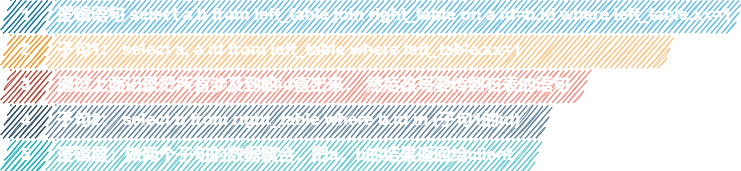

The diagram above was exported from draw.io. Its source (the exported page's mxGraphModel, read from the mxfile embedded in the PNG):
<mxGraphModel dx="1204" dy="634" grid="1" gridSize="10" guides="1" tooltips="1" connect="1" arrows="1" fold="1" page="1" pageScale="1" pageWidth="827" pageHeight="1169" math="0" shadow="0">
  <root>
    <mxCell id="0" />
    <mxCell id="1" parent="0" />
    <mxCell id="2" value="1" style="shape=mxgraph.infographic.parallelogram;dx=5;html=1;fillColor=#10739E;strokeColor=none;shadow=0;fontSize=17;fontColor=#FFFFFF;align=center;fontStyle=1;rounded=1;sketch=1;" vertex="1" parent="1">
      <mxGeometry x="80" y="60" width="50" height="30" as="geometry" />
    </mxCell>
    <mxCell id="3" value="逻辑语句 select a,b from left_table join right_table on a.id=b.id where left_table.xx=1" style="shape=mxgraph.infographic.parallelogram;dx=5;;html=1;fillColor=#64BBE2;strokeColor=none;shadow=0;fontSize=17;fontColor=#FFFFFF;align=left;spacingLeft=10;fontStyle=1;rounded=1;sketch=1;" vertex="1" parent="1">
      <mxGeometry x="125" y="60" width="695" height="30" as="geometry" />
    </mxCell>
    <mxCell id="4" value="2" style="shape=mxgraph.infographic.parallelogram;dx=5;html=1;fillColor=#F2931E;strokeColor=none;shadow=0;fontSize=17;fontColor=#FFFFFF;align=center;fontStyle=1;rounded=1;sketch=1;" vertex="1" parent="1">
      <mxGeometry x="80" y="95" width="50" height="30" as="geometry" />
    </mxCell>
    <mxCell id="5" value="子句1： select a, a.id from left_table where left_table.xx=1" style="shape=mxgraph.infographic.parallelogram;dx=5;;html=1;fillColor=#F8C382;strokeColor=none;shadow=0;fontSize=17;fontColor=#FFFFFF;align=left;spacingLeft=10;fontStyle=1;rounded=1;sketch=1;" vertex="1" parent="1">
      <mxGeometry x="125" y="95" width="625" height="30" as="geometry" />
    </mxCell>
    <mxCell id="6" value="3" style="shape=mxgraph.infographic.parallelogram;dx=5;html=1;fillColor=#AE4132;strokeColor=none;shadow=0;fontSize=17;fontColor=#FFFFFF;align=center;fontStyle=1;rounded=1;sketch=1;" vertex="1" parent="1">
      <mxGeometry x="80" y="130" width="50" height="30" as="geometry" />
    </mxCell>
    <mxCell id="7" value="通过上面记录把所有涉及到的id查出来， 然后改写要传到右表的语句" style="shape=mxgraph.infographic.parallelogram;dx=5;;html=1;fillColor=#F08E81;strokeColor=none;shadow=0;fontSize=17;fontColor=#FFFFFF;align=left;spacingLeft=10;fontStyle=1;rounded=1;sketch=1;" vertex="1" parent="1">
      <mxGeometry x="125" y="130" width="545" height="30" as="geometry" />
    </mxCell>
    <mxCell id="8" value="4" style="shape=mxgraph.infographic.parallelogram;dx=5;html=1;fillColor=#23445D;strokeColor=none;shadow=0;fontSize=17;fontColor=#FFFFFF;align=center;fontStyle=1;rounded=1;sketch=1;" vertex="1" parent="1">
      <mxGeometry x="80" y="165" width="50" height="30" as="geometry" />
    </mxCell>
    <mxCell id="9" value="子句2： select b from right_table where b.id in (子句1的id)" style="shape=mxgraph.infographic.parallelogram;dx=5;;html=1;fillColor=#5D7F99;strokeColor=none;shadow=0;fontSize=17;fontColor=#FFFFFF;align=left;spacingLeft=10;fontStyle=1;rounded=1;sketch=1;" vertex="1" parent="1">
      <mxGeometry x="125" y="165" width="505" height="30" as="geometry" />
    </mxCell>
    <mxCell id="10" value="5" style="shape=mxgraph.infographic.parallelogram;dx=5;html=1;fillColor=#12AAB5;strokeColor=none;shadow=0;fontSize=17;fontColor=#FFFFFF;align=center;fontStyle=1;rounded=1;sketch=1;" vertex="1" parent="1">
      <mxGeometry x="80" y="200" width="50" height="30" as="geometry" />
    </mxCell>
    <mxCell id="11" value="逻辑层：做两个子句的数据聚合，把a，b的结果返回给client" style="shape=mxgraph.infographic.parallelogram;dx=5;;html=1;fillColor=#61C6CE;strokeColor=none;shadow=0;fontSize=17;fontColor=#FFFFFF;align=left;spacingLeft=10;fontStyle=1;rounded=1;sketch=1;" vertex="1" parent="1">
      <mxGeometry x="125" y="200" width="495" height="30" as="geometry" />
    </mxCell>
  </root>
</mxGraphModel>